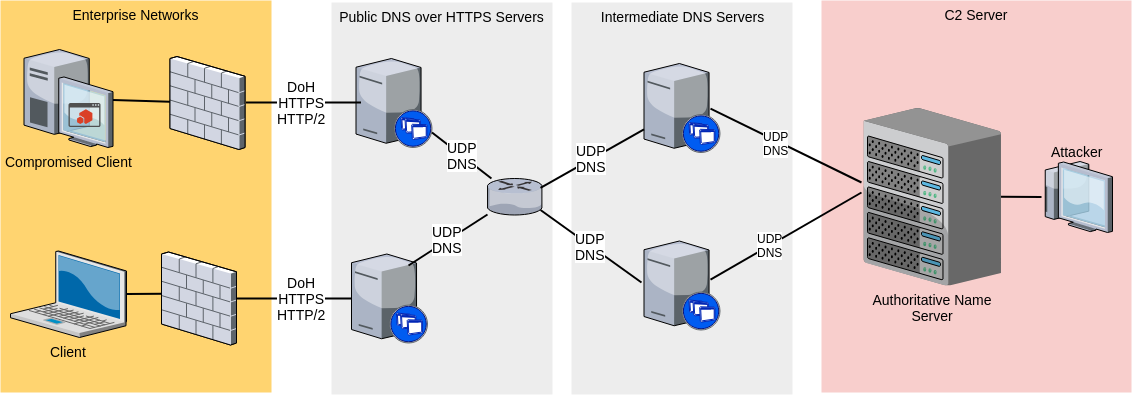

The diagram above was exported from draw.io. Its source (the exported page's mxGraphModel, read from the mxfile embedded in the PNG):
<mxGraphModel dx="1422" dy="806" grid="1" gridSize="10" guides="1" tooltips="1" connect="1" arrows="1" fold="1" page="1" pageScale="1.5" pageWidth="1169" pageHeight="826" background="none" math="0" shadow="0">
  <root>
    <mxCell id="0" style=";html=1;" />
    <mxCell id="1" style=";html=1;" parent="0" />
    <mxCell id="6a7d8f32e03d9370-61" value="C2 Server" style="whiteSpace=wrap;html=1;fillColor=#f8cecc;fontSize=14;strokeColor=none;verticalAlign=top;" parent="1" vertex="1">
      <mxGeometry x="1000" y="98" width="310" height="392" as="geometry" />
    </mxCell>
    <mxCell id="6a7d8f32e03d9370-59" value="Public DNS over HTTPS Servers&lt;div&gt;&lt;br&gt;&lt;/div&gt;" style="whiteSpace=wrap;html=1;fillColor=#EDEDED;fontSize=14;strokeColor=none;verticalAlign=top;" parent="1" vertex="1">
      <mxGeometry x="510" y="100" width="221" height="392" as="geometry" />
    </mxCell>
    <mxCell id="6a7d8f32e03d9370-57" value="Enterprise Networks" style="whiteSpace=wrap;html=1;fillColor=#FFD470;gradientColor=none;fontSize=14;strokeColor=none;verticalAlign=top;" parent="1" vertex="1">
      <mxGeometry x="179" y="98" width="271" height="392" as="geometry" />
    </mxCell>
    <mxCell id="6a7d8f32e03d9370-35" style="edgeStyle=none;rounded=0;html=1;startSize=10;endSize=10;jettySize=auto;orthogonalLoop=1;fontSize=14;endArrow=none;endFill=0;strokeWidth=2;entryX=0.52;entryY=0.446;entryDx=0;entryDy=0;entryPerimeter=0;" parent="1" source="6a7d8f32e03d9370-2" target="6a7d8f32e03d9370-20" edge="1">
      <mxGeometry relative="1" as="geometry" />
    </mxCell>
    <mxCell id="6a7d8f32e03d9370-2" value="Client" style="verticalLabelPosition=bottom;aspect=fixed;html=1;verticalAlign=top;strokeColor=none;shape=mxgraph.citrix.laptop_2;fillColor=#66B2FF;gradientColor=#0066CC;fontSize=14;" parent="1" vertex="1">
      <mxGeometry x="188.9999999999999" y="348.5" width="116" height="86.5" as="geometry" />
    </mxCell>
    <mxCell id="6a7d8f32e03d9370-32" style="edgeStyle=none;rounded=0;html=1;startSize=10;endSize=10;jettySize=auto;orthogonalLoop=1;fontSize=14;endArrow=none;endFill=0;strokeWidth=2;" parent="1" source="6a7d8f32e03d9370-5" target="6a7d8f32e03d9370-17" edge="1">
      <mxGeometry relative="1" as="geometry" />
    </mxCell>
    <mxCell id="6a7d8f32e03d9370-5" value="Compromised Client" style="verticalLabelPosition=bottom;aspect=fixed;html=1;verticalAlign=top;strokeColor=none;shape=mxgraph.citrix.desktop;fillColor=#66B2FF;gradientColor=#0066CC;fontSize=14;" parent="1" vertex="1">
      <mxGeometry x="202.50000000000006" y="147.00000000000006" width="89" height="98" as="geometry" />
    </mxCell>
    <mxCell id="6a7d8f32e03d9370-40" value="DoH&lt;br&gt;HTTPS&lt;br&gt;HTTP/2" style="edgeStyle=none;rounded=0;html=1;startSize=10;endSize=10;jettySize=auto;orthogonalLoop=1;fontSize=14;endArrow=none;endFill=0;strokeWidth=2;" parent="1" source="6a7d8f32e03d9370-9" target="6a7d8f32e03d9370-20" edge="1">
      <mxGeometry x="0.0435" y="-10" relative="1" as="geometry">
        <Array as="points">
          <mxPoint x="470" y="396" />
        </Array>
        <mxPoint x="10" y="10" as="offset" />
      </mxGeometry>
    </mxCell>
    <mxCell id="6a7d8f32e03d9370-9" value="" style="verticalLabelPosition=bottom;aspect=fixed;html=1;verticalAlign=top;strokeColor=none;shape=mxgraph.citrix.xenapp_server;fillColor=#66B2FF;gradientColor=#0066CC;fontSize=14;" parent="1" vertex="1">
      <mxGeometry x="530.0000000000001" y="351.5" width="76" height="89" as="geometry" />
    </mxCell>
    <mxCell id="6a7d8f32e03d9370-12" value="" style="verticalLabelPosition=bottom;aspect=fixed;html=1;verticalAlign=top;strokeColor=none;shape=mxgraph.citrix.xenapp_server;fillColor=#66B2FF;gradientColor=#0066CC;fontSize=14;" parent="1" vertex="1">
      <mxGeometry x="534.5000000000001" y="156" width="76" height="89" as="geometry" />
    </mxCell>
    <mxCell id="6a7d8f32e03d9370-13" value="" style="verticalLabelPosition=bottom;aspect=fixed;html=1;verticalAlign=top;strokeColor=none;shape=mxgraph.citrix.router;fillColor=#66B2FF;gradientColor=#0066CC;fontSize=14;" parent="1" vertex="1">
      <mxGeometry x="666" y="276" width="55" height="36.5" as="geometry" />
    </mxCell>
    <mxCell id="6a7d8f32e03d9370-16" value="&lt;span style=&quot;white-space: normal&quot;&gt;Authoritative Name Server&lt;/span&gt;" style="verticalLabelPosition=bottom;aspect=fixed;html=1;verticalAlign=top;strokeColor=none;shape=mxgraph.citrix.chassis;fillColor=#66B2FF;gradientColor=#0066CC;fontSize=14;" parent="1" vertex="1">
      <mxGeometry x="1042" y="205.5" width="137.5" height="177.5" as="geometry" />
    </mxCell>
    <mxCell id="6a7d8f32e03d9370-44" value="UDP&lt;br&gt;DNS" style="edgeStyle=none;rounded=0;html=1;startSize=10;endSize=10;jettySize=auto;orthogonalLoop=1;fontSize=14;endArrow=none;endFill=0;strokeWidth=2;" parent="1" source="6a7d8f32e03d9370-12" target="6a7d8f32e03d9370-13" edge="1">
      <mxGeometry relative="1" as="geometry" />
    </mxCell>
    <mxCell id="6a7d8f32e03d9370-17" value="" style="verticalLabelPosition=bottom;aspect=fixed;html=1;verticalAlign=top;strokeColor=none;shape=mxgraph.citrix.firewall;fillColor=#66B2FF;gradientColor=#0066CC;fontSize=14;" parent="1" vertex="1">
      <mxGeometry x="348.5" y="154" width="75" height="93" as="geometry" />
    </mxCell>
    <mxCell id="6a7d8f32e03d9370-47" value="UDP&lt;br&gt;DNS" style="edgeStyle=none;rounded=0;html=1;startSize=10;endSize=10;jettySize=auto;orthogonalLoop=1;fontSize=14;endArrow=none;endFill=0;strokeWidth=2;exitX=0.75;exitY=0.129;exitDx=0;exitDy=0;exitPerimeter=0;" parent="1" source="6a7d8f32e03d9370-9" target="6a7d8f32e03d9370-13" edge="1">
      <mxGeometry relative="1" as="geometry" />
    </mxCell>
    <mxCell id="6a7d8f32e03d9370-20" value="" style="verticalLabelPosition=bottom;aspect=fixed;html=1;verticalAlign=top;strokeColor=none;shape=mxgraph.citrix.firewall;fillColor=#66B2FF;gradientColor=#0066CC;fontSize=14;" parent="1" vertex="1">
      <mxGeometry x="340" y="349.5" width="75" height="93" as="geometry" />
    </mxCell>
    <mxCell id="6a7d8f32e03d9370-54" style="edgeStyle=none;rounded=0;html=1;startSize=10;endSize=10;jettySize=auto;orthogonalLoop=1;fontSize=14;endArrow=none;endFill=0;strokeWidth=2;" parent="1" source="6a7d8f32e03d9370-16" target="6a7d8f32e03d9370-28" edge="1">
      <mxGeometry relative="1" as="geometry">
        <mxPoint x="1357.1604527296936" y="217" as="sourcePoint" />
      </mxGeometry>
    </mxCell>
    <mxCell id="6a7d8f32e03d9370-28" value="Attacker&lt;br&gt;" style="verticalLabelPosition=top;aspect=fixed;html=1;verticalAlign=bottom;strokeColor=none;shape=mxgraph.citrix.thin_client;fillColor=#66B2FF;gradientColor=#0066CC;fontSize=14;labelPosition=center;align=center;" parent="1" vertex="1">
      <mxGeometry x="1220" y="259" width="71" height="71" as="geometry" />
    </mxCell>
    <mxCell id="ZuwQYiyEF49thQi6Bm4P-2" value="Intermediate DNS Servers" style="whiteSpace=wrap;html=1;fillColor=#EDEDED;fontSize=14;strokeColor=none;verticalAlign=top;" vertex="1" parent="1">
      <mxGeometry x="750" y="100" width="221" height="392" as="geometry" />
    </mxCell>
    <mxCell id="ZuwQYiyEF49thQi6Bm4P-4" value="" style="verticalLabelPosition=bottom;aspect=fixed;html=1;verticalAlign=top;strokeColor=none;shape=mxgraph.citrix.xenapp_server;fillColor=#66B2FF;gradientColor=#0066CC;fontSize=14;" vertex="1" parent="1">
      <mxGeometry x="822.5000000000001" y="161" width="76" height="89" as="geometry" />
    </mxCell>
    <mxCell id="ZuwQYiyEF49thQi6Bm4P-5" value="" style="verticalLabelPosition=bottom;aspect=fixed;html=1;verticalAlign=top;strokeColor=none;shape=mxgraph.citrix.xenapp_server;fillColor=#66B2FF;gradientColor=#0066CC;fontSize=14;" vertex="1" parent="1">
      <mxGeometry x="822.5000000000001" y="338.5" width="76" height="89" as="geometry" />
    </mxCell>
    <mxCell id="ZuwQYiyEF49thQi6Bm4P-6" value="UDP&lt;br&gt;DNS" style="edgeStyle=none;rounded=0;html=1;startSize=10;endSize=10;jettySize=auto;orthogonalLoop=1;fontSize=14;endArrow=none;endFill=0;strokeWidth=2;exitX=0.964;exitY=0.863;exitDx=0;exitDy=0;exitPerimeter=0;" edge="1" parent="1" source="6a7d8f32e03d9370-13">
      <mxGeometry relative="1" as="geometry">
        <mxPoint x="684.98" y="297.4865" as="sourcePoint" />
        <mxPoint x="820" y="380" as="targetPoint" />
      </mxGeometry>
    </mxCell>
    <mxCell id="ZuwQYiyEF49thQi6Bm4P-7" value="UDP&lt;br&gt;DNS" style="edgeStyle=none;rounded=0;html=1;startSize=10;endSize=10;jettySize=auto;orthogonalLoop=1;fontSize=14;endArrow=none;endFill=0;strokeWidth=2;exitX=0.964;exitY=0.26;exitDx=0;exitDy=0;exitPerimeter=0;" edge="1" parent="1" source="6a7d8f32e03d9370-13" target="ZuwQYiyEF49thQi6Bm4P-4">
      <mxGeometry relative="1" as="geometry">
        <mxPoint x="694.98" y="307.4865" as="sourcePoint" />
        <mxPoint x="852.0320000000002" y="398.96299999999997" as="targetPoint" />
      </mxGeometry>
    </mxCell>
    <mxCell id="ZuwQYiyEF49thQi6Bm4P-8" style="edgeStyle=none;rounded=0;html=1;startSize=10;endSize=10;jettySize=auto;orthogonalLoop=1;fontSize=14;endArrow=none;endFill=0;strokeWidth=2;entryX=0.875;entryY=0.506;entryDx=0;entryDy=0;entryPerimeter=0;" edge="1" parent="1" target="ZuwQYiyEF49thQi6Bm4P-4">
      <mxGeometry relative="1" as="geometry">
        <mxPoint x="1040" y="280" as="sourcePoint" />
        <mxPoint x="832.5" y="233.76259851922623" as="targetPoint" />
      </mxGeometry>
    </mxCell>
    <mxCell id="ZuwQYiyEF49thQi6Bm4P-12" value="UDP&lt;br&gt;DNS" style="text;html=1;resizable=0;points=[];align=center;verticalAlign=middle;labelBackgroundColor=#ffffff;" vertex="1" connectable="0" parent="ZuwQYiyEF49thQi6Bm4P-8">
      <mxGeometry x="0.1279" y="2" relative="1" as="geometry">
        <mxPoint as="offset" />
      </mxGeometry>
    </mxCell>
    <mxCell id="ZuwQYiyEF49thQi6Bm4P-9" style="edgeStyle=none;rounded=0;html=1;startSize=10;endSize=10;jettySize=auto;orthogonalLoop=1;fontSize=14;endArrow=none;endFill=0;strokeWidth=2;entryX=0.875;entryY=0.433;entryDx=0;entryDy=0;entryPerimeter=0;" edge="1" parent="1" target="ZuwQYiyEF49thQi6Bm4P-5">
      <mxGeometry relative="1" as="geometry">
        <mxPoint x="1040" y="290" as="sourcePoint" />
        <mxPoint x="899" y="216.034" as="targetPoint" />
      </mxGeometry>
    </mxCell>
    <mxCell id="ZuwQYiyEF49thQi6Bm4P-13" value="UDP&lt;br&gt;DNS" style="text;html=1;resizable=0;points=[];align=center;verticalAlign=middle;labelBackgroundColor=#ffffff;" vertex="1" connectable="0" parent="ZuwQYiyEF49thQi6Bm4P-9">
      <mxGeometry x="0.2126" y="-1" relative="1" as="geometry">
        <mxPoint as="offset" />
      </mxGeometry>
    </mxCell>
    <mxCell id="ZuwQYiyEF49thQi6Bm4P-11" value="DoH&lt;br&gt;HTTPS&lt;br&gt;HTTP/2" style="edgeStyle=none;rounded=0;html=1;startSize=10;endSize=10;jettySize=auto;orthogonalLoop=1;fontSize=14;endArrow=none;endFill=0;strokeWidth=2;" edge="1" parent="1">
      <mxGeometry x="0.0435" relative="1" as="geometry">
        <mxPoint x="539.5" y="200" as="sourcePoint" />
        <mxPoint x="424.5" y="200" as="targetPoint" />
        <Array as="points">
          <mxPoint x="479.5" y="200" />
        </Array>
        <mxPoint as="offset" />
      </mxGeometry>
    </mxCell>
    <mxCell id="ZuwQYiyEF49thQi6Bm4P-18" value="" style="pointerEvents=1;shadow=0;dashed=0;html=1;strokeColor=none;fillColor=#505050;labelPosition=center;verticalLabelPosition=bottom;verticalAlign=top;outlineConnect=0;align=center;shape=mxgraph.office.concepts.app_for_office;" vertex="1" parent="1">
      <mxGeometry x="247" y="200.5" width="32" height="24" as="geometry" />
    </mxCell>
  </root>
</mxGraphModel>